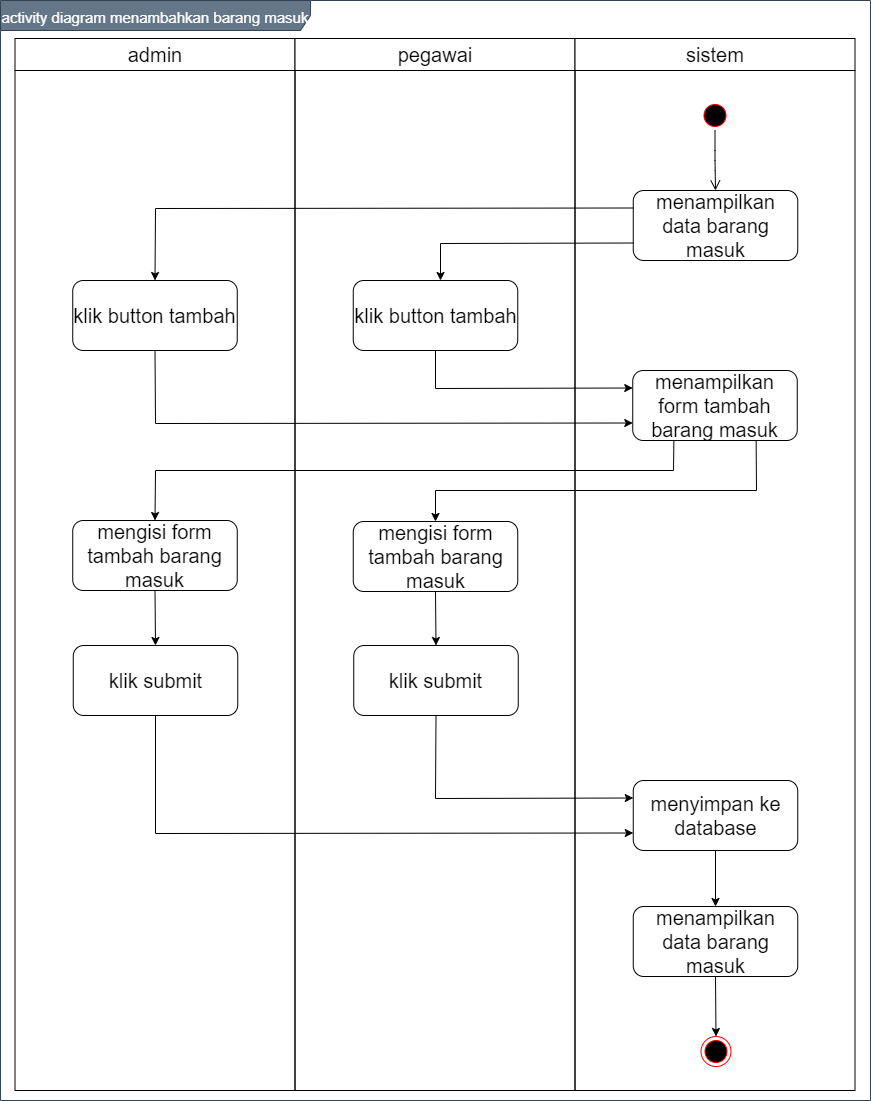

The diagram above was exported from draw.io. Its source (the exported page's mxGraphModel, read from the mxfile embedded in the PNG):
<mxGraphModel dx="1019" dy="555" grid="1" gridSize="10" guides="1" tooltips="1" connect="1" arrows="1" fold="1" page="1" pageScale="1" pageWidth="850" pageHeight="1100" math="0" shadow="0">
  <root>
    <mxCell id="0" />
    <mxCell id="1" parent="0" />
    <mxCell id="yaNcTmSFnT3C8nb74hSf-1" value="&lt;font style=&quot;font-size: 15px&quot;&gt;activity diagram menambahkan barang masuk&lt;/font&gt;" style="shape=umlFrame;whiteSpace=wrap;html=1;fontSize=20;align=center;width=310;height=30;fillColor=#647687;strokeColor=#314354;fontColor=#ffffff;" vertex="1" parent="1">
      <mxGeometry x="160" y="100" width="870" height="1100" as="geometry" />
    </mxCell>
    <mxCell id="yaNcTmSFnT3C8nb74hSf-2" value="admin" style="swimlane;whiteSpace=wrap;fontSize=20;fontStyle=0;startSize=32;" vertex="1" parent="1">
      <mxGeometry x="174.5" y="138" width="280" height="1052" as="geometry" />
    </mxCell>
    <mxCell id="yaNcTmSFnT3C8nb74hSf-3" value="klik button tambah" style="rounded=1;whiteSpace=wrap;html=1;fontSize=20;align=center;" vertex="1" parent="yaNcTmSFnT3C8nb74hSf-2">
      <mxGeometry x="57.75" y="242" width="164.5" height="70" as="geometry" />
    </mxCell>
    <mxCell id="yaNcTmSFnT3C8nb74hSf-4" value="mengisi form tambah barang masuk" style="rounded=1;whiteSpace=wrap;html=1;fontSize=20;align=center;" vertex="1" parent="yaNcTmSFnT3C8nb74hSf-2">
      <mxGeometry x="57.75" y="482" width="164.5" height="70" as="geometry" />
    </mxCell>
    <mxCell id="yaNcTmSFnT3C8nb74hSf-5" value="pegawai" style="swimlane;whiteSpace=wrap;fontSize=20;fontStyle=0;startSize=32;" vertex="1" parent="1">
      <mxGeometry x="454.5" y="138" width="280" height="1052" as="geometry" />
    </mxCell>
    <mxCell id="yaNcTmSFnT3C8nb74hSf-6" value="klik submit" style="rounded=1;whiteSpace=wrap;html=1;fontSize=20;align=center;" vertex="1" parent="yaNcTmSFnT3C8nb74hSf-5">
      <mxGeometry x="58.75" y="607" width="164.5" height="70" as="geometry" />
    </mxCell>
    <mxCell id="yaNcTmSFnT3C8nb74hSf-7" value="sistem" style="swimlane;whiteSpace=wrap;fontSize=20;fontStyle=0;startSize=32;" vertex="1" parent="1">
      <mxGeometry x="734.5" y="138" width="280" height="1052" as="geometry" />
    </mxCell>
    <mxCell id="yaNcTmSFnT3C8nb74hSf-8" value="" style="ellipse;html=1;shape=endState;fillColor=#000000;strokeColor=#ff0000;fontSize=20;align=center;" vertex="1" parent="yaNcTmSFnT3C8nb74hSf-7">
      <mxGeometry x="126" y="998" width="30" height="30" as="geometry" />
    </mxCell>
    <mxCell id="yaNcTmSFnT3C8nb74hSf-9" value="" style="ellipse;html=1;shape=startState;fillColor=#000000;strokeColor=#ff0000;fontSize=20;align=center;" vertex="1" parent="yaNcTmSFnT3C8nb74hSf-7">
      <mxGeometry x="125" y="62" width="30" height="30" as="geometry" />
    </mxCell>
    <mxCell id="yaNcTmSFnT3C8nb74hSf-10" value="" style="edgeStyle=orthogonalEdgeStyle;html=1;verticalAlign=bottom;endArrow=open;endSize=8;fontSize=20;entryX=0.5;entryY=0;entryDx=0;entryDy=0;" edge="1" parent="yaNcTmSFnT3C8nb74hSf-7" source="yaNcTmSFnT3C8nb74hSf-9" target="yaNcTmSFnT3C8nb74hSf-11">
      <mxGeometry relative="1" as="geometry">
        <mxPoint x="140" y="152" as="targetPoint" />
      </mxGeometry>
    </mxCell>
    <mxCell id="yaNcTmSFnT3C8nb74hSf-11" value="menampilkan data barang masuk" style="rounded=1;whiteSpace=wrap;html=1;fontSize=20;align=center;" vertex="1" parent="yaNcTmSFnT3C8nb74hSf-7">
      <mxGeometry x="58.25" y="152" width="164.5" height="70" as="geometry" />
    </mxCell>
    <mxCell id="yaNcTmSFnT3C8nb74hSf-12" value="menyimpan ke database" style="rounded=1;whiteSpace=wrap;html=1;fontSize=20;align=center;" vertex="1" parent="yaNcTmSFnT3C8nb74hSf-7">
      <mxGeometry x="58.25" y="742" width="164.5" height="70" as="geometry" />
    </mxCell>
    <mxCell id="yaNcTmSFnT3C8nb74hSf-13" value="klik button tambah" style="rounded=1;whiteSpace=wrap;html=1;fontSize=20;align=center;" vertex="1" parent="1">
      <mxGeometry x="512.75" y="380" width="164.5" height="70" as="geometry" />
    </mxCell>
    <mxCell id="yaNcTmSFnT3C8nb74hSf-14" value="menampilkan data barang masuk" style="rounded=1;whiteSpace=wrap;html=1;fontSize=20;align=center;" vertex="1" parent="1">
      <mxGeometry x="792.75" y="1006" width="164.5" height="70" as="geometry" />
    </mxCell>
    <mxCell id="yaNcTmSFnT3C8nb74hSf-15" value="" style="endArrow=classic;html=1;fontSize=20;strokeColor=#000000;entryX=0.5;entryY=0;entryDx=0;entryDy=0;exitX=0.5;exitY=1;exitDx=0;exitDy=0;" edge="1" parent="1" source="yaNcTmSFnT3C8nb74hSf-14" target="yaNcTmSFnT3C8nb74hSf-8">
      <mxGeometry width="50" height="50" relative="1" as="geometry">
        <mxPoint x="875" y="1596" as="sourcePoint" />
        <mxPoint x="895" y="1451.9999999999998" as="targetPoint" />
      </mxGeometry>
    </mxCell>
    <mxCell id="yaNcTmSFnT3C8nb74hSf-16" value="mengisi form tambah barang masuk" style="rounded=1;whiteSpace=wrap;html=1;fontSize=20;align=center;" vertex="1" parent="1">
      <mxGeometry x="512.75" y="621" width="164.5" height="70" as="geometry" />
    </mxCell>
    <mxCell id="yaNcTmSFnT3C8nb74hSf-17" value="" style="endArrow=classic;html=1;exitX=0;exitY=0.75;exitDx=0;exitDy=0;rounded=0;" edge="1" parent="1" source="yaNcTmSFnT3C8nb74hSf-11">
      <mxGeometry width="50" height="50" relative="1" as="geometry">
        <mxPoint x="600" y="580" as="sourcePoint" />
        <mxPoint x="600" y="380" as="targetPoint" />
        <Array as="points">
          <mxPoint x="600" y="343" />
        </Array>
      </mxGeometry>
    </mxCell>
    <mxCell id="yaNcTmSFnT3C8nb74hSf-18" value="" style="endArrow=classic;html=1;exitX=0;exitY=0.25;exitDx=0;exitDy=0;rounded=0;entryX=0.5;entryY=0;entryDx=0;entryDy=0;" edge="1" parent="1" source="yaNcTmSFnT3C8nb74hSf-11" target="yaNcTmSFnT3C8nb74hSf-3">
      <mxGeometry width="50" height="50" relative="1" as="geometry">
        <mxPoint x="802.75" y="352.5" as="sourcePoint" />
        <mxPoint x="610" y="390" as="targetPoint" />
        <Array as="points">
          <mxPoint x="315" y="308" />
        </Array>
      </mxGeometry>
    </mxCell>
    <mxCell id="yaNcTmSFnT3C8nb74hSf-19" value="menampilkan form tambah barang masuk" style="rounded=1;whiteSpace=wrap;html=1;fontSize=20;align=center;" vertex="1" parent="1">
      <mxGeometry x="792.25" y="470" width="164.5" height="70" as="geometry" />
    </mxCell>
    <mxCell id="yaNcTmSFnT3C8nb74hSf-20" value="klik submit" style="rounded=1;whiteSpace=wrap;html=1;fontSize=20;align=center;" vertex="1" parent="1">
      <mxGeometry x="232.75" y="745" width="164.5" height="70" as="geometry" />
    </mxCell>
    <mxCell id="yaNcTmSFnT3C8nb74hSf-21" value="" style="endArrow=classic;html=1;entryX=0;entryY=0.25;entryDx=0;entryDy=0;exitX=0.5;exitY=1;exitDx=0;exitDy=0;rounded=0;" edge="1" parent="1" source="yaNcTmSFnT3C8nb74hSf-13" target="yaNcTmSFnT3C8nb74hSf-19">
      <mxGeometry width="50" height="50" relative="1" as="geometry">
        <mxPoint x="540" y="460" as="sourcePoint" />
        <mxPoint x="590" y="410" as="targetPoint" />
        <Array as="points">
          <mxPoint x="595" y="488" />
        </Array>
      </mxGeometry>
    </mxCell>
    <mxCell id="yaNcTmSFnT3C8nb74hSf-22" value="" style="endArrow=classic;html=1;entryX=0;entryY=0.75;entryDx=0;entryDy=0;exitX=0.5;exitY=1;exitDx=0;exitDy=0;rounded=0;" edge="1" parent="1" source="yaNcTmSFnT3C8nb74hSf-3" target="yaNcTmSFnT3C8nb74hSf-19">
      <mxGeometry width="50" height="50" relative="1" as="geometry">
        <mxPoint x="540" y="460" as="sourcePoint" />
        <mxPoint x="590" y="410" as="targetPoint" />
        <Array as="points">
          <mxPoint x="315" y="523" />
        </Array>
      </mxGeometry>
    </mxCell>
    <mxCell id="yaNcTmSFnT3C8nb74hSf-23" value="" style="endArrow=classic;html=1;entryX=0.5;entryY=0;entryDx=0;entryDy=0;exitX=0.25;exitY=1;exitDx=0;exitDy=0;rounded=0;" edge="1" parent="1" source="yaNcTmSFnT3C8nb74hSf-19" target="yaNcTmSFnT3C8nb74hSf-4">
      <mxGeometry width="50" height="50" relative="1" as="geometry">
        <mxPoint x="620" y="680" as="sourcePoint" />
        <mxPoint x="670" y="630" as="targetPoint" />
        <Array as="points">
          <mxPoint x="833" y="570" />
          <mxPoint x="315" y="570" />
        </Array>
      </mxGeometry>
    </mxCell>
    <mxCell id="yaNcTmSFnT3C8nb74hSf-24" value="" style="endArrow=classic;html=1;exitX=0.75;exitY=1;exitDx=0;exitDy=0;entryX=0.5;entryY=0;entryDx=0;entryDy=0;rounded=0;" edge="1" parent="1" source="yaNcTmSFnT3C8nb74hSf-19" target="yaNcTmSFnT3C8nb74hSf-16">
      <mxGeometry width="50" height="50" relative="1" as="geometry">
        <mxPoint x="620" y="680" as="sourcePoint" />
        <mxPoint x="670" y="630" as="targetPoint" />
        <Array as="points">
          <mxPoint x="916" y="590" />
          <mxPoint x="595" y="590" />
        </Array>
      </mxGeometry>
    </mxCell>
    <mxCell id="yaNcTmSFnT3C8nb74hSf-25" value="" style="endArrow=classic;html=1;entryX=0.5;entryY=0;entryDx=0;entryDy=0;exitX=0.5;exitY=1;exitDx=0;exitDy=0;" edge="1" parent="1" source="yaNcTmSFnT3C8nb74hSf-16" target="yaNcTmSFnT3C8nb74hSf-6">
      <mxGeometry width="50" height="50" relative="1" as="geometry">
        <mxPoint x="530" y="710" as="sourcePoint" />
        <mxPoint x="580" y="660" as="targetPoint" />
      </mxGeometry>
    </mxCell>
    <mxCell id="yaNcTmSFnT3C8nb74hSf-26" value="" style="endArrow=classic;html=1;entryX=0.5;entryY=0;entryDx=0;entryDy=0;exitX=0.5;exitY=1;exitDx=0;exitDy=0;" edge="1" parent="1" source="yaNcTmSFnT3C8nb74hSf-4" target="yaNcTmSFnT3C8nb74hSf-20">
      <mxGeometry width="50" height="50" relative="1" as="geometry">
        <mxPoint x="605" y="701" as="sourcePoint" />
        <mxPoint x="605.5" y="755" as="targetPoint" />
      </mxGeometry>
    </mxCell>
    <mxCell id="yaNcTmSFnT3C8nb74hSf-27" value="" style="endArrow=classic;html=1;entryX=0;entryY=0.25;entryDx=0;entryDy=0;exitX=0.5;exitY=1;exitDx=0;exitDy=0;rounded=0;" edge="1" parent="1" source="yaNcTmSFnT3C8nb74hSf-6" target="yaNcTmSFnT3C8nb74hSf-12">
      <mxGeometry width="50" height="50" relative="1" as="geometry">
        <mxPoint x="324.5" y="700" as="sourcePoint" />
        <mxPoint x="325.0000000000002" y="755" as="targetPoint" />
        <Array as="points">
          <mxPoint x="595" y="898" />
        </Array>
      </mxGeometry>
    </mxCell>
    <mxCell id="yaNcTmSFnT3C8nb74hSf-28" value="" style="endArrow=classic;html=1;exitX=0.5;exitY=1;exitDx=0;exitDy=0;entryX=0;entryY=0.75;entryDx=0;entryDy=0;rounded=0;" edge="1" parent="1" source="yaNcTmSFnT3C8nb74hSf-20" target="yaNcTmSFnT3C8nb74hSf-12">
      <mxGeometry width="50" height="50" relative="1" as="geometry">
        <mxPoint x="590" y="990" as="sourcePoint" />
        <mxPoint x="640" y="940" as="targetPoint" />
        <Array as="points">
          <mxPoint x="315" y="933" />
        </Array>
      </mxGeometry>
    </mxCell>
    <mxCell id="yaNcTmSFnT3C8nb74hSf-29" value="" style="endArrow=classic;html=1;entryX=0.5;entryY=0;entryDx=0;entryDy=0;exitX=0.5;exitY=1;exitDx=0;exitDy=0;" edge="1" parent="1" source="yaNcTmSFnT3C8nb74hSf-12" target="yaNcTmSFnT3C8nb74hSf-14">
      <mxGeometry width="50" height="50" relative="1" as="geometry">
        <mxPoint x="590" y="990" as="sourcePoint" />
        <mxPoint x="640" y="940" as="targetPoint" />
      </mxGeometry>
    </mxCell>
  </root>
</mxGraphModel>